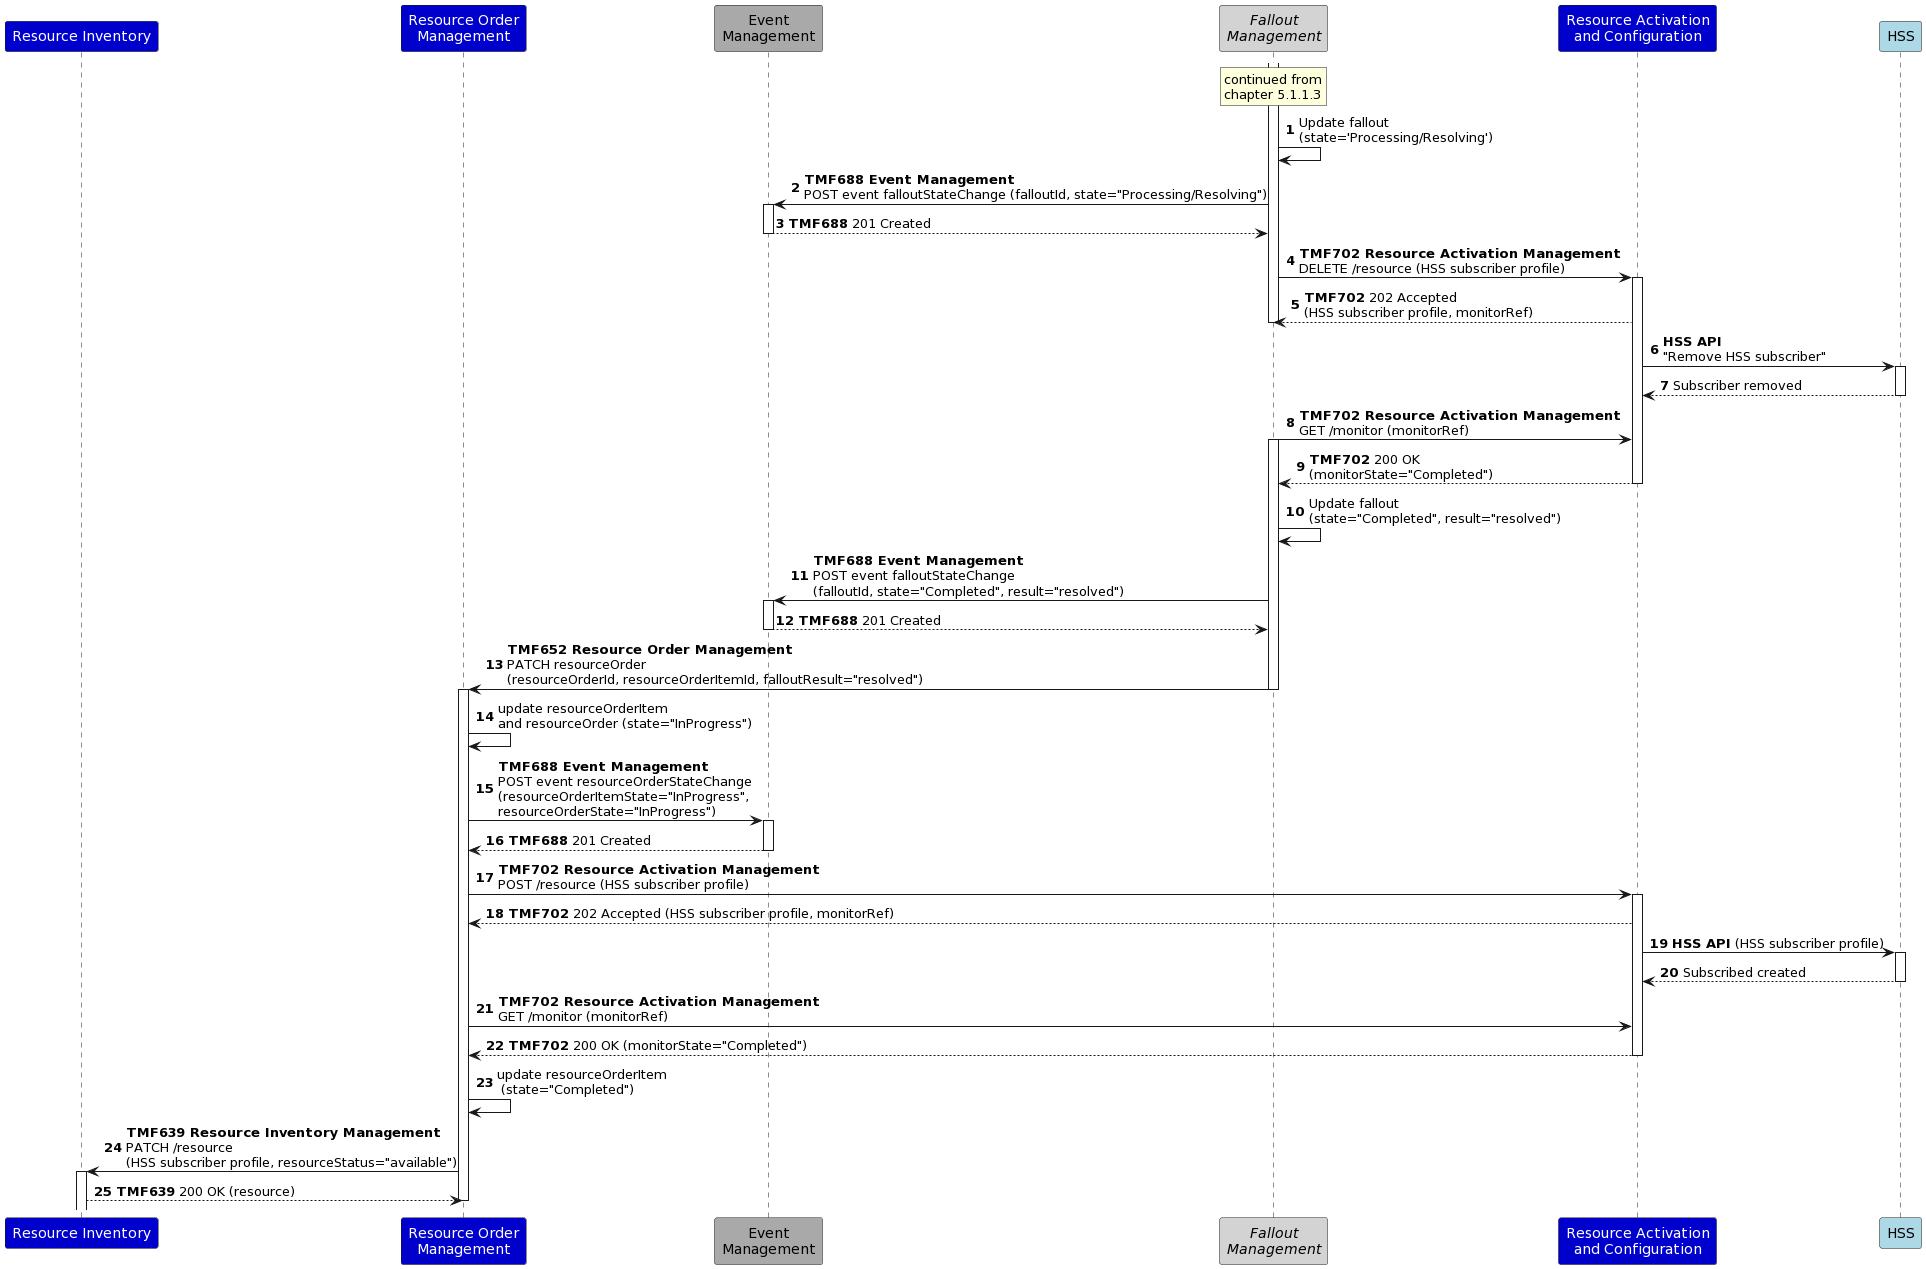

The diagram above was rendered by PlantUML. Its source (embedded in the PNG):
@startuml
autonumber
skinparam ParticipantFontColor automatic
participant "Resource Inventory" as RI #MediumBlue
participant "Resource Order\nManagement" as ROM #MediumBlue
participant "Event\nManagement" as EB #DarkGrey
participant "<i>Fallout</i>\n<i>Management</i>" as FM #LightGrey
participant "Resource Activation\nand Configuration" as RAC #MediumBlue
participant "HSS" as NS #LightBlue
activate FM
rnote over FM: continued from\nchapter 5.1.1.3
FM -> FM: Update fallout\n(state='Processing/Resolving')
FM -> EB: **TMF688 Event Management**\nPOST event falloutStateChange (falloutId, state="Processing/Resolving")
activate EB
EB --> FM: **TMF688** 201 Created
deactivate EB
FM -> RAC: **TMF702 Resource Activation Management**\nDELETE /resource (HSS subscriber profile)
activate RAC
RAC --> FM: **TMF702** 202 Accepted\n(HSS subscriber profile, monitorRef)
deactivate FM
RAC -> NS: **HSS API**\n"Remove HSS subscriber"
activate NS
NS --> RAC: Subscriber removed
deactivate NS
FM -> RAC: **TMF702 Resource Activation Management**\nGET /monitor (monitorRef)
activate FM
RAC --> FM: **TMF702** 200 OK\n(monitorState="Completed")
deactivate RAC
FM -> FM: Update fallout\n(state="Completed", result="resolved")
FM -> EB: **TMF688 Event Management**\nPOST event falloutStateChange\n(falloutId, state="Completed", result="resolved")
activate EB
EB --> FM: **TMF688** 201 Created
deactivate EB
FM ->ROM: **TMF652 Resource Order Management**\nPATCH resourceOrder\n(resourceOrderId, resourceOrderItemId, falloutResult="resolved")
deactivate FM
activate ROM
ROM -> ROM: update resourceOrderItem\nand resourceOrder (state="InProgress")
ROM -> EB: **TMF688 Event Management**\nPOST event resourceOrderStateChange\n(resourceOrderItemState="InProgress",\nresourceOrderState="InProgress")
activate EB
EB --> ROM: **TMF688** 201 Created
deactivate EB
ROM -> RAC: **TMF702 Resource Activation Management**\nPOST /resource (HSS subscriber profile)
activate RAC
RAC --> ROM: **TMF702** 202 Accepted (HSS subscriber profile, monitorRef)
RAC -> NS: **HSS API** (HSS subscriber profile)
activate NS
NS --> RAC: Subscribed created
deactivate NS
ROM -> RAC: **TMF702 Resource Activation Management**\nGET /monitor (monitorRef)
RAC --> ROM: **TMF702** 200 OK (monitorState="Completed")
deactivate RAC
ROM -> ROM: update resourceOrderItem\n (state="Completed")
ROM -> RI: **TMF639 Resource Inventory Management**\nPATCH /resource\n(HSS subscriber profile, resourceStatus="available")
activate RI
RI --> ROM: **TMF639** 200 OK (resource)
deactivate ROM
@enduml